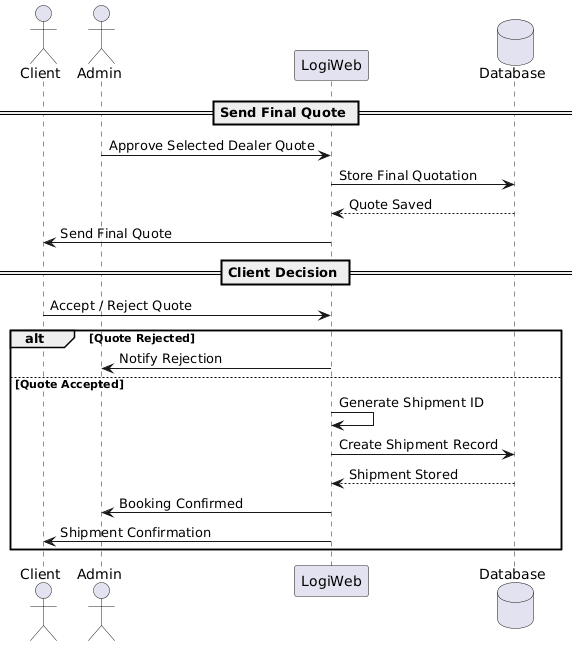

The diagram above was rendered by PlantUML. Its source (embedded in the PNG):
@startuml
actor Client
actor Admin
participant "LogiWeb" as System
database "Database" as DB

== Send Final Quote ==

Admin -> System : Approve Selected Dealer Quote
System -> DB : Store Final Quotation
DB --> System : Quote Saved
System -> Client : Send Final Quote

== Client Decision ==

Client -> System : Accept / Reject Quote

alt Quote Rejected
    System -> Admin : Notify Rejection
else Quote Accepted
    System -> System : Generate Shipment ID
    System -> DB : Create Shipment Record
    DB --> System : Shipment Stored
    System -> Admin : Booking Confirmed
    System -> Client : Shipment Confirmation
end
@enduml